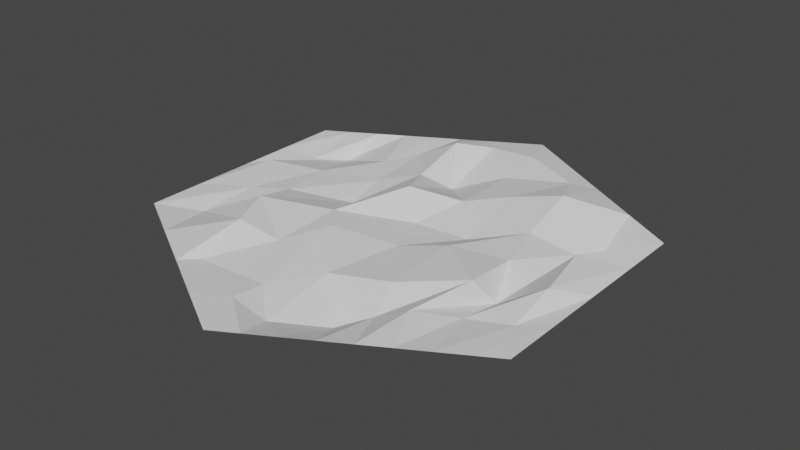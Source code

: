 # Source: Tile_Water.blend  (saved by Blender 2.91.10; exported with 4.5.12 LTS)
import bpy
from mathutils import Matrix  # noqa: F401  (used for matrix-valued properties, if any)

bpy.ops.wm.read_factory_settings(use_empty=True)
scene = bpy.context.scene
scene.name = 'Scene'

# ---- collections
col_collection = bpy.data.collections.new('Collection'); scene.collection.children.link(col_collection)

# ---- world
world_world = bpy.data.worlds.new('World'); scene.world = world_world
world_world.use_nodes = True; world_world.node_tree.nodes.clear()
_N = world_world.node_tree.nodes; _L = world_world.node_tree.links
n0 = _N.new('ShaderNodeOutputWorld'); n0.name = 'World Output'; n0.location = (300, 300)
n1 = _N.new('ShaderNodeBackground'); n1.name = 'Background'; n1.location = (10, 300)
n1.inputs[0].default_value = (0.05088, 0.05088, 0.05088, 1.0)
_L.new(n1.outputs[0], n0.inputs[0])
n0.is_active_output = True
world_world.color = (0.05088, 0.05088, 0.05088)
world_world.use_sun_shadow = False
world_world.sun_shadow_jitter_overblur = 0.0

# ---- meshes
me_circle_002 = bpy.data.meshes.new('Circle.002')
me_circle_002.from_pydata([(0.0, 1.0, 0.0), (-0.866, 0.5, 0.0), (-0.866, -0.5, 0.0), (5.96e-08, -1.0, 0.0), (0.866, -0.5, 0.0), (0.866, 0.5, 0.0), (-0.2043, 0.3834, 0.01103), (0.2895, -0.3924, 0.01735), (0.01448, 0.07627, -0.02721), (0.433, 0.75, 0.0), (0.866, -5.96e-08, 0.0), (0.433, -0.75, 0.0), (-0.433, -0.75, 0.0), (-0.866, 0.0, 0.0), (-0.433, 0.75, 0.0), (-0.2165, 0.875, 0.0), (-0.866, 0.25, 0.0), (-0.6495, -0.625, 0.0), (0.2165, -0.875, 0.0), (0.866, -0.25, 0.0), (0.6495, 0.625, 0.0), (0.06332, 0.6214, -0.01025), (0.3279, -0.5292, -0.04501), (-0.483, -0.2758, 0.06887), (0.2165, 0.875, 0.0), (0.5666, -0.1482, -0.07651), (-0.5687, 0.1628, 0.00135), (-0.09307, 0.1709, 0.06707), (0.866, 0.25, 0.0), (0.1041, -0.135, -0.00933), (-0.866, -0.25, 0.0), (0.6495, -0.625, 0.0), (-0.08576, -0.6513, -0.01513), (-0.6495, 0.625, 0.0), (-0.3752, 0.5948, -0.01361), (0.4316, 0.2512, -0.002197), (-0.2165, -0.875, 0.0), (0.4982, 0.02045, 0.001238), (0.5806, -0.3713, -0.02602), (-0.6777, 0.4413, -0.07753), (0.05844, -0.7769, -0.05085), (-0.2351, -0.423, 0.0158), (0.2278, 0.4245, 0.02425), (-0.5276, -0.07574, 0.01203), (-0.1297, 0.8004, 0.0158), (-0.1196, 0.4865, -0.06928), (0.519, -0.2325, 0.03778), (0.5413, -0.6875, 0.0), (-0.3248, 0.8125, 0.0), (0.2396, 0.1183, -0.04068), (0.2802, -0.0558, 0.01927), (0.4551, -0.4914, 0.01581), (0.08378, 0.2963, 0.007531), (-0.2234, 0.6517, 0.0616), (-0.2259, -0.1301, 0.03362), (-0.5413, 0.6875, 0.0), (0.3248, -0.8125, 0.0), (-0.3414, 0.2617, -0.01389), (0.05372, -0.4711, 0.002054), (-0.4429, 0.4262, -0.01117), (0.2252, -0.6282, -0.08254), (-0.1345, -0.2417, 0.04052), (-0.3038, 0.06339, -0.03307), (0.1083, -0.9375, 0.0), (-0.7844, 0.06726, 0.02157), (-0.3916, -0.6725, -0.01335), (-0.7, -0.3839, -0.02578), (-0.7578, 0.5625, 0.0), (-0.7352, 0.2929, -0.03176), (-0.08132, -0.7969, 0.0001036), (-0.4045, -0.4581, 0.06332), (-0.6758, -0.1418, 7.333e-05), (-0.1083, 0.9375, 0.0), (0.6802, 0.3368, -0.08938), (0.3338, 0.7018, 0.01596), (0.764, -0.1329, 0.05262), (0.7578, -0.5625, 0.0), (0.7084, 0.1329, 0.05063), (0.7607, -0.3254, -0.003723), (0.4238, 0.4939, 0.06354), (0.0818, 0.7978, 0.02859)], [], [(80, 24, 0, 72), (62, 27, 6, 57), (79, 20, 9, 74), (61, 29, 8, 54), (60, 22, 7, 58), (59, 34, 14, 55), (78, 19, 10, 75), (77, 28, 5, 73), (50, 37, 35, 49), (46, 25, 37, 50), (75, 10, 28, 77), (51, 38, 25, 46), (47, 31, 38, 51), (76, 4, 19, 78), (68, 39, 33, 67), (64, 26, 39, 68), (57, 6, 34, 59), (69, 40, 32, 65), (63, 18, 40, 69), (56, 11, 22, 60), (70, 41, 23, 66), (65, 32, 41, 70), (58, 7, 29, 61), (52, 42, 21, 45), (49, 35, 42, 52), (73, 5, 20, 79), (71, 43, 26, 64), (66, 23, 43, 71), (54, 8, 27, 62), (53, 44, 15, 48), (45, 21, 44, 53), (74, 9, 24, 80), (6, 45, 53, 34), (34, 53, 48, 14), (8, 49, 52, 27), (27, 52, 45, 6), (11, 47, 51, 22), (22, 51, 46, 7), (7, 46, 50, 29), (29, 50, 49, 8), (23, 54, 62, 43), (32, 58, 61, 41), (18, 56, 60, 40), (26, 57, 59, 39), (39, 59, 55, 33), (40, 60, 58, 32), (41, 61, 54, 23), (43, 62, 57, 26), (2, 66, 71, 30), (30, 71, 64, 13), (12, 65, 70, 17), (17, 70, 66, 2), (3, 63, 69, 36), (36, 69, 65, 12), (13, 64, 68, 16), (16, 68, 67, 1), (21, 74, 80, 44), (35, 73, 79, 42), (31, 76, 78, 38), (25, 75, 77, 37), (37, 77, 73, 35), (38, 78, 75, 25), (42, 79, 74, 21), (44, 80, 72, 15)])
_uv = me_circle_002.uv_layers.new(name='UVMap')
_uv.uv.foreach_set('vector', [0.0, 0.0, 0.0, 0.0, 0.0, 0.0, 0.0, 0.0, 0.0, 0.0, 0.0, 0.0, 0.0, 0.0, 0.0, 0.0, 0.0, 0.0, 0.0, 0.0, 0.0, 0.0, 0.0, 0.0, 0.0, 0.0, 0.0, 0.0, 0.0, 0.0, 0.0, 0.0, 0.0, 0.0, 0.0, 0.0, 0.0, 0.0, 0.0, 0.0, 0.0, 0.0, 0.0, 0.0, 0.0, 0.0, 0.0, 0.0, 0.0, 0.0, 0.0, 0.0, 0.0, 0.0, 0.0, 0.0, 0.0, 0.0, 0.0, 0.0, 0.0, 0.0, 0.0, 0.0, 0.0, 0.0, 0.0, 0.0, 0.0, 0.0, 0.0, 0.0, 0.0, 0.0, 0.0, 0.0, 0.0, 0.0, 0.0, 0.0, 0.0, 0.0, 0.0, 0.0, 0.0, 0.0, 0.0, 0.0, 0.0, 0.0, 0.0, 0.0, 0.0, 0.0, 0.0, 0.0, 0.0, 0.0, 0.0, 0.0, 0.0, 0.0, 0.0, 0.0, 0.0, 0.0, 0.0, 0.0, 0.0, 0.0, 0.0, 0.0, 0.0, 0.0, 0.0, 0.0, 0.0, 0.0, 0.0, 0.0, 0.0, 0.0, 0.0, 0.0, 0.0, 0.0, 0.0, 0.0, 0.0, 0.0, 0.0, 0.0, 0.0, 0.0, 0.0, 0.0, 0.0, 0.0, 0.0, 0.0, 0.0, 0.0, 0.0, 0.0, 0.0, 0.0, 0.0, 0.0, 0.0, 0.0, 0.0, 0.0, 0.0, 0.0, 0.0, 0.0, 0.0, 0.0, 0.0, 0.0, 0.0, 0.0, 0.0, 0.0, 0.0, 0.0, 0.0, 0.0, 0.0, 0.0, 0.0, 0.0, 0.0, 0.0, 0.0, 0.0, 0.0, 0.0, 0.0, 0.0, 0.0, 0.0, 0.0, 0.0, 0.0, 0.0, 0.0, 0.0, 0.0, 0.0, 0.0, 0.0, 0.0, 0.0, 0.0, 0.0, 0.0, 0.0, 0.0, 0.0, 0.0, 0.0, 0.0, 0.0, 0.0, 0.0, 0.0, 0.0, 0.0, 0.0, 0.0, 0.0, 0.0, 0.0, 0.0, 0.0, 0.0, 0.0, 0.0, 0.0, 0.0, 0.0, 0.0, 0.0, 0.0, 0.0, 0.0, 0.0, 0.0, 0.0, 0.0, 0.0, 0.0, 0.0, 0.0, 0.0, 0.0, 0.0, 0.0, 0.0, 0.0, 0.0, 0.0, 0.0, 0.0, 0.0, 0.0, 0.0, 0.0, 0.0, 0.0, 0.0, 0.0, 0.0, 0.0, 0.0, 0.0, 0.0, 0.0, 0.0, 0.0, 0.0, 0.0, 0.0, 0.0, 0.0, 0.0, 0.0, 0.0, 0.0, 0.0, 0.0, 0.0, 0.0, 0.0, 0.0, 0.0, 0.0, 0.0, 0.0, 0.0, 0.0, 0.0, 0.0, 0.0, 0.0, 0.0, 0.0, 0.0, 0.0, 0.0, 0.0, 0.0, 0.0, 0.0, 0.0, 0.0, 0.0, 0.0, 0.0, 0.0, 0.0, 0.0, 0.0, 0.0, 0.0, 0.0, 0.0, 0.0, 0.0, 0.0, 0.0, 0.0, 0.0, 0.0, 0.0, 0.0, 0.0, 0.0, 0.0, 0.0, 0.0, 0.0, 0.0, 0.0, 0.0, 0.0, 0.0, 0.0, 0.0, 0.0, 0.0, 0.0, 0.0, 0.0, 0.0, 0.0, 0.0, 0.0, 0.0, 0.0, 0.0, 0.0, 0.0, 0.0, 0.0, 0.0, 0.0, 0.0, 0.0, 0.0, 0.0, 0.0, 0.0, 0.0, 0.0, 0.0, 0.0, 0.0, 0.0, 0.0, 0.0, 0.0, 0.0, 0.0, 0.0, 0.0, 0.0, 0.0, 0.0, 0.0, 0.0, 0.0, 0.0, 0.0, 0.0, 0.0, 0.0, 0.0, 0.0, 0.0, 0.0, 0.0, 0.0, 0.0, 0.0, 0.0, 0.0, 0.0, 0.0, 0.0, 0.0, 0.0, 0.0, 0.0, 0.0, 0.0, 0.0, 0.0, 0.0, 0.0, 0.0, 0.0, 0.0, 0.0, 0.0, 0.0, 0.0, 0.0, 0.0, 0.0, 0.0, 0.0, 0.0, 0.0, 0.0, 0.0, 0.0, 0.0, 0.0, 0.0, 0.0, 0.0, 0.0, 0.0, 0.0, 0.0, 0.0, 0.0, 0.0, 0.0, 0.0, 0.0, 0.0, 0.0, 0.0, 0.0, 0.0, 0.0, 0.0, 0.0, 0.0, 0.0, 0.0, 0.0, 0.0, 0.0, 0.0, 0.0, 0.0, 0.0, 0.0, 0.0, 0.0, 0.0, 0.0, 0.0, 0.0, 0.0, 0.0, 0.0, 0.0, 0.0, 0.0, 0.0, 0.0, 0.0, 0.0, 0.0, 0.0, 0.0, 0.0, 0.0, 0.0, 0.0, 0.0, 0.0, 0.0, 0.0, 0.0, 0.0, 0.0, 0.0, 0.0, 0.0, 0.0, 0.0, 0.0, 0.0, 0.0, 0.0, 0.0, 0.0, 0.0, 0.0, 0.0, 0.0, 0.0, 0.0, 0.0, 0.0, 0.0, 0.0, 0.0, 0.0, 0.0, 0.0, 0.0, 0.0, 0.0, 0.0, 0.0])
me_circle_002.use_remesh_fix_poles = True
me_circle_002.use_remesh_preserve_attributes = False
me_circle_002.use_mirror_vertex_groups = False
me_circle_002.update()

# ---- objects
ob_tile_water = bpy.data.objects.new('tile_water', me_circle_002)

# ---- transforms, parenting, visibility, modifiers, constraints
ob_tile_water.location = (0.0, 0.0, 0.0)
ob_tile_water.lineart.crease_threshold = 0.0
_vg = ob_tile_water.vertex_groups.new(name='sredina')
_m = ob_tile_water.modifiers.new('Decimate', 'DECIMATE')
_m.iterations = 1
_m.vertex_group = 'sredina'

# ---- collection membership
col_collection.objects.link(ob_tile_water)

# ---- scene / render settings (as saved in the file)
scene.frame_start = 1; scene.frame_end = 250; scene.frame_set(1)
scene.render.engine = 'BLENDER_EEVEE_NEXT'
scene.cycles.use_denoising = False
scene.cycles.samples = 128
scene.cycles.sampling_pattern = 'TABULATED_SOBOL'
scene.cycles.use_adaptive_sampling = False
scene.cycles.use_light_tree = False
scene.view_settings.view_transform = 'Filmic'
bpy.context.view_layer.update()

# ---- added for rendering (the .blend has no active camera and no usable light): camera, sun
cam_auto = bpy.data.cameras.new('AutoCamera')
cam_auto.lens = 50.0
cam_auto.sensor_width = 36.0
cam_auto.clip_end = 1000.0
ob_auto_camera = bpy.data.objects.new('AutoCamera', cam_auto)
scene.collection.objects.link(ob_auto_camera)
ob_auto_camera.location = (2.45229, -2.94275, 1.95157)
ob_auto_camera.rotation_euler = (1.09748, -7.21219e-08, 0.694738)
scene.camera = ob_auto_camera
light_auto_sun = bpy.data.lights.new('AutoSun', 'SUN')
light_auto_sun.energy = 3.0
light_auto_sun.angle = 0.0523599
ob_auto_sun = bpy.data.objects.new('AutoSun', light_auto_sun)
scene.collection.objects.link(ob_auto_sun)
ob_auto_sun.rotation_euler = (0.872665, 0.174533, 0.523599)
bpy.context.view_layer.update()
